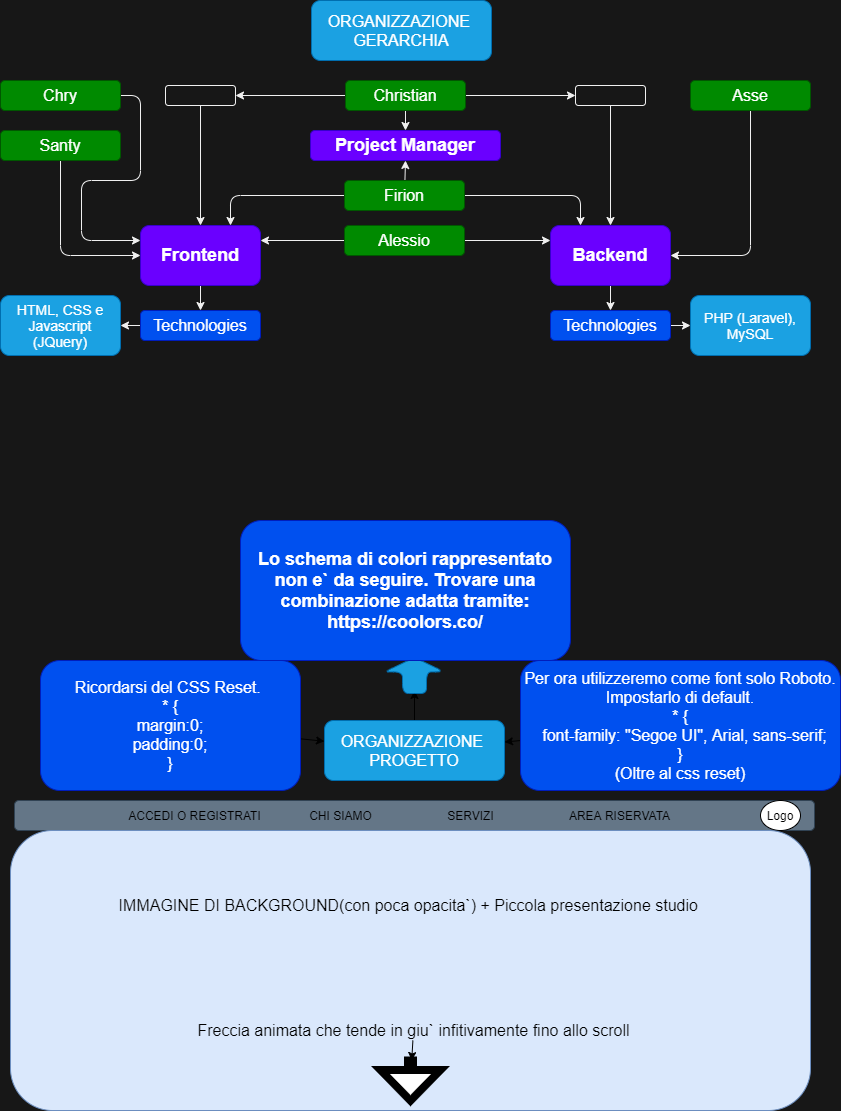

The diagram above was exported from draw.io. Its source (the exported page's mxGraphModel, read from the mxfile embedded in the PNG):
<mxGraphModel dx="2544" dy="2105" grid="1" gridSize="10" guides="1" tooltips="1" connect="1" arrows="1" fold="1" page="1" pageScale="1" pageWidth="827" pageHeight="1169" background="#171717" math="0" shadow="0">
  <root>
    <mxCell id="0" />
    <mxCell id="1" parent="0" />
    <mxCell id="89" value="" style="edgeStyle=none;html=1;fontSize=16;fontColor=#000000;" edge="1" parent="1" source="62">
      <mxGeometry relative="1" as="geometry">
        <mxPoint x="414" y="350" as="targetPoint" />
      </mxGeometry>
    </mxCell>
    <mxCell id="62" value="ORGANIZZAZIONE&amp;nbsp;&lt;br&gt;PROGETTO" style="rounded=1;whiteSpace=wrap;html=1;fontSize=16;labelBorderColor=none;labelBackgroundColor=none;fillColor=#1ba1e2;strokeColor=#006EAF;fontColor=#ffffff;" vertex="1" parent="1">
      <mxGeometry x="324" y="380" width="180" height="60" as="geometry" />
    </mxCell>
    <mxCell id="63" value="&amp;nbsp; &amp;nbsp; &amp;nbsp; &amp;nbsp; &amp;nbsp; &amp;nbsp; &amp;nbsp; &amp;nbsp; &amp;nbsp; &amp;nbsp; &amp;nbsp; &amp;nbsp; &amp;nbsp; &amp;nbsp; &amp;nbsp; &amp;nbsp; &amp;nbsp; &amp;nbsp; &amp;nbsp; &amp;nbsp; &amp;nbsp; &amp;nbsp; &amp;nbsp; &amp;nbsp; &amp;nbsp; &amp;nbsp; &amp;nbsp; &amp;nbsp; &amp;nbsp; &amp;nbsp; &amp;nbsp; &amp;nbsp; &amp;nbsp; &amp;nbsp; &amp;nbsp; &amp;nbsp; &amp;nbsp; &amp;nbsp; &amp;nbsp; &amp;nbsp; &amp;nbsp; &amp;nbsp; &amp;nbsp; &amp;nbsp; &amp;nbsp; &amp;nbsp; &amp;nbsp; &amp;nbsp; &amp;nbsp; &amp;nbsp; &amp;nbsp; &amp;nbsp; &amp;nbsp; &amp;nbsp; &amp;nbsp; &amp;nbsp; &amp;nbsp; &amp;nbsp; &amp;nbsp; &amp;nbsp; &amp;nbsp; &amp;nbsp; &amp;nbsp; &amp;nbsp; &amp;nbsp; &amp;nbsp; &amp;nbsp; &amp;nbsp; &amp;nbsp; &amp;nbsp; &amp;nbsp; &amp;nbsp; &amp;nbsp; &amp;nbsp; &amp;nbsp; &amp;nbsp; &amp;nbsp; &amp;nbsp; &amp;nbsp; &amp;nbsp; &amp;nbsp; &amp;nbsp; &amp;nbsp; &amp;nbsp; &amp;nbsp; &amp;nbsp; &amp;nbsp; &amp;nbsp; &lt;br&gt;&amp;nbsp; &amp;nbsp; &amp;nbsp; &amp;nbsp; &amp;nbsp; &amp;nbsp; &amp;nbsp; &amp;nbsp; &amp;nbsp; &amp;nbsp; &amp;nbsp; &amp;nbsp; &amp;nbsp; &amp;nbsp; &amp;nbsp; &amp;nbsp; &amp;nbsp; &amp;nbsp; &amp;nbsp; &amp;nbsp; &amp;nbsp; &amp;nbsp; &amp;nbsp; &amp;nbsp; &amp;nbsp; &amp;nbsp; &amp;nbsp; &amp;nbsp; &amp;nbsp; &amp;nbsp; &amp;nbsp; &amp;nbsp; &amp;nbsp; &amp;nbsp; &amp;nbsp; &amp;nbsp; &amp;nbsp; &amp;nbsp; &amp;nbsp; &amp;nbsp; &amp;nbsp; &amp;nbsp; &amp;nbsp; &amp;nbsp; &amp;nbsp; &amp;nbsp; &amp;nbsp; &amp;nbsp; &amp;nbsp; &amp;nbsp; &amp;nbsp; &amp;nbsp; &amp;nbsp; &amp;nbsp; &amp;nbsp; &amp;nbsp; &amp;nbsp; &amp;nbsp; &amp;nbsp; &amp;nbsp; &amp;nbsp;&amp;nbsp;&lt;br&gt;&amp;nbsp; &amp;nbsp; &amp;nbsp; &amp;nbsp; &amp;nbsp; &amp;nbsp; &amp;nbsp; &amp;nbsp; &amp;nbsp; &amp;nbsp; &amp;nbsp; &amp;nbsp; &amp;nbsp; &amp;nbsp; &amp;nbsp; &amp;nbsp; &amp;nbsp; &amp;nbsp; &amp;nbsp; &amp;nbsp; &amp;nbsp; &amp;nbsp; &amp;nbsp; &amp;nbsp; &amp;nbsp; &amp;nbsp; &amp;nbsp; &amp;nbsp; &amp;nbsp; &amp;nbsp; &amp;nbsp; &amp;nbsp; &amp;nbsp; &amp;nbsp; &amp;nbsp; &amp;nbsp; &amp;nbsp; &amp;nbsp; &amp;nbsp; &amp;nbsp; &amp;nbsp; &amp;nbsp; &amp;nbsp; &amp;nbsp; &amp;nbsp; &amp;nbsp; &amp;nbsp; &amp;nbsp; &amp;nbsp; &amp;nbsp; &amp;nbsp; &amp;nbsp; &amp;nbsp; &amp;nbsp; &amp;nbsp; &amp;nbsp; &amp;nbsp; &amp;nbsp; &lt;br&gt;&amp;nbsp; &amp;nbsp; &amp;nbsp; &amp;nbsp; &amp;nbsp; &amp;nbsp; &amp;nbsp; &amp;nbsp; &amp;nbsp; &amp;nbsp; &amp;nbsp; &amp;nbsp; &amp;nbsp; &amp;nbsp; &amp;nbsp; &amp;nbsp; &amp;nbsp; &amp;nbsp; &amp;nbsp; &amp;nbsp; &amp;nbsp; &amp;nbsp; &amp;nbsp; &amp;nbsp; &amp;nbsp; &amp;nbsp; &amp;nbsp; &amp;nbsp; &amp;nbsp; &amp;nbsp; &amp;nbsp; &amp;nbsp; &amp;nbsp; &amp;nbsp; &amp;nbsp; &amp;nbsp; &amp;nbsp; &amp;nbsp; &amp;nbsp; &amp;nbsp; &amp;nbsp; &amp;nbsp; &amp;nbsp; &amp;nbsp; &amp;nbsp; &amp;nbsp; &amp;nbsp; &amp;nbsp; &amp;nbsp; &amp;nbsp; &amp;nbsp; &amp;nbsp; &amp;nbsp; &amp;nbsp; &amp;nbsp; &amp;nbsp; &amp;nbsp;&amp;nbsp;&lt;br&gt;&amp;nbsp; &amp;nbsp; &amp;nbsp; &amp;nbsp; &amp;nbsp; &amp;nbsp; &amp;nbsp; &amp;nbsp; &amp;nbsp; &amp;nbsp; &amp;nbsp; &amp;nbsp; &amp;nbsp; &amp;nbsp; &amp;nbsp; &amp;nbsp; &amp;nbsp; &amp;nbsp; &amp;nbsp; &amp;nbsp; &amp;nbsp; &amp;nbsp; &amp;nbsp; &amp;nbsp; &amp;nbsp; &amp;nbsp; &amp;nbsp;&lt;br&gt;&amp;nbsp; &amp;nbsp; &amp;nbsp; &amp;nbsp; &amp;nbsp; &amp;nbsp; &amp;nbsp; &amp;nbsp; &amp;nbsp; &amp;nbsp; &amp;nbsp; &amp;nbsp; &amp;nbsp; &amp;nbsp; &amp;nbsp; &amp;nbsp; &amp;nbsp; &amp;nbsp; &amp;nbsp; &amp;nbsp; &amp;nbsp; &amp;nbsp; &amp;nbsp; &amp;nbsp; &amp;nbsp; &amp;nbsp; &amp;nbsp; &amp;nbsp; &amp;nbsp; &amp;nbsp; &amp;nbsp; &amp;nbsp; &amp;nbsp; &amp;nbsp; &amp;nbsp; &amp;nbsp; &amp;nbsp; &amp;nbsp; &amp;nbsp; &amp;nbsp; &amp;nbsp; &amp;nbsp; &amp;nbsp; &amp;nbsp; &amp;nbsp; &amp;nbsp; &amp;nbsp; &amp;nbsp; &amp;nbsp; &amp;nbsp; &amp;nbsp; &amp;nbsp; &amp;nbsp; &amp;nbsp; &amp;nbsp; &amp;nbsp; &amp;nbsp; &amp;nbsp; &amp;nbsp; &amp;nbsp; &amp;nbsp; &amp;nbsp; &amp;nbsp; &amp;nbsp; &amp;nbsp; &amp;nbsp; &amp;nbsp; &amp;nbsp; &amp;nbsp; &amp;nbsp; &amp;nbsp; &amp;nbsp; &amp;nbsp; &amp;nbsp; &amp;nbsp;" style="rounded=1;whiteSpace=wrap;html=1;fontSize=16;labelBorderColor=none;labelBackgroundColor=none;fillColor=#647687;fontColor=#ffffff;strokeColor=#314354;" vertex="1" parent="1">
      <mxGeometry x="14" y="460" width="800" height="30" as="geometry" />
    </mxCell>
    <mxCell id="66" value="Logo" style="ellipse;whiteSpace=wrap;html=1;" vertex="1" parent="1">
      <mxGeometry x="760" y="460" width="40" height="30" as="geometry" />
    </mxCell>
    <mxCell id="67" value="AREA RISERVATA" style="text;html=1;resizable=0;autosize=1;align=center;verticalAlign=middle;points=[];fillColor=none;strokeColor=none;rounded=0;" vertex="1" parent="1">
      <mxGeometry x="559" y="465" width="120" height="20" as="geometry" />
    </mxCell>
    <mxCell id="68" value="SERVIZI" style="text;html=1;resizable=0;autosize=1;align=center;verticalAlign=middle;points=[];fillColor=none;strokeColor=none;rounded=0;" vertex="1" parent="1">
      <mxGeometry x="440" y="465" width="60" height="20" as="geometry" />
    </mxCell>
    <mxCell id="69" value="CHI SIAMO" style="text;html=1;resizable=0;autosize=1;align=center;verticalAlign=middle;points=[];fillColor=none;strokeColor=none;rounded=0;" vertex="1" parent="1">
      <mxGeometry x="300" y="465" width="80" height="20" as="geometry" />
    </mxCell>
    <mxCell id="72" value="ACCEDI O REGISTRATI" style="text;html=1;resizable=0;autosize=1;align=center;verticalAlign=middle;points=[];fillColor=none;strokeColor=none;rounded=0;" vertex="1" parent="1">
      <mxGeometry x="119" y="465" width="150" height="20" as="geometry" />
    </mxCell>
    <mxCell id="76" value="" style="rounded=1;whiteSpace=wrap;html=1;fontSize=16;labelBorderColor=none;labelBackgroundColor=none;fillColor=#dae8fc;strokeColor=#6c8ebf;" vertex="1" parent="1">
      <mxGeometry x="10" y="490" width="800" height="280" as="geometry" />
    </mxCell>
    <mxCell id="79" value="&lt;p style=&quot;line-height: 1.4&quot;&gt;&lt;font style=&quot;font-size: 16px&quot;&gt;IMMAGINE DI BACKGROUND(con poca opacita`) + Piccola presentazione studio&amp;nbsp;&lt;/font&gt;&lt;/p&gt;" style="text;html=1;resizable=0;autosize=1;align=center;verticalAlign=middle;points=[];fillColor=none;strokeColor=none;rounded=0;fontColor=#000000;perimeterSpacing=13;strokeWidth=8;" vertex="1" parent="1">
      <mxGeometry x="110" y="540" width="600" height="50" as="geometry" />
    </mxCell>
    <mxCell id="87" value="" style="edgeStyle=none;html=1;fontSize=16;fontColor=#000000;" edge="1" parent="1" source="80" target="86">
      <mxGeometry relative="1" as="geometry" />
    </mxCell>
    <mxCell id="80" value="Freccia animata che tende in giu` infitivamente fino allo scroll" style="text;html=1;resizable=0;autosize=1;align=center;verticalAlign=middle;points=[];fillColor=none;strokeColor=none;rounded=0;fontSize=16;fontColor=#000000;" vertex="1" parent="1">
      <mxGeometry x="188" y="680" width="450" height="20" as="geometry" />
    </mxCell>
    <mxCell id="82" value="" style="edgeStyle=none;html=1;fontSize=16;fontColor=#000000;" edge="1" parent="1" source="81" target="62">
      <mxGeometry relative="1" as="geometry" />
    </mxCell>
    <mxCell id="81" value="Per ora utilizzeremo come font solo Roboto. Impostarlo di default.&lt;br&gt;* {&lt;br&gt;&lt;div&gt;&amp;nbsp; font-family: &quot;Segoe UI&quot;, Arial, sans-serif;&lt;/div&gt;}&lt;br&gt;(Oltre al css reset)" style="rounded=1;whiteSpace=wrap;html=1;fontSize=16;labelBorderColor=none;labelBackgroundColor=none;fillColor=#0050ef;strokeColor=#001DBC;fontColor=#ffffff;" vertex="1" parent="1">
      <mxGeometry x="520" y="320" width="320" height="130" as="geometry" />
    </mxCell>
    <mxCell id="84" value="" style="edgeStyle=none;html=1;fontSize=16;fontColor=#000000;" edge="1" parent="1" source="83" target="62">
      <mxGeometry relative="1" as="geometry" />
    </mxCell>
    <mxCell id="83" value="Ricordarsi del CSS Reset.&amp;nbsp;&lt;br&gt;* {&lt;br&gt;margin:0;&lt;br&gt;padding:0;&lt;br&gt;}" style="rounded=1;whiteSpace=wrap;html=1;fontSize=16;labelBorderColor=none;labelBackgroundColor=none;fillColor=#0050ef;strokeColor=#001DBC;fontColor=#ffffff;" vertex="1" parent="1">
      <mxGeometry x="40" y="320" width="260" height="130" as="geometry" />
    </mxCell>
    <mxCell id="86" value="" style="shape=singleArrow;whiteSpace=wrap;html=1;arrowWidth=0.079998779296875;arrowSize=0.7625003814697265;fontSize=16;fontColor=#000000;strokeWidth=8;gradientColor=none;rotation=90;" vertex="1" parent="1">
      <mxGeometry x="390" y="710" width="40" height="60" as="geometry" />
    </mxCell>
    <mxCell id="88" value="" style="shape=singleArrow;whiteSpace=wrap;html=1;arrowWidth=0.4;arrowSize=0.4;fontSize=16;fillColor=#1ba1e2;strokeColor=#006EAF;fontColor=#ffffff;rounded=1;labelBorderColor=none;labelBackgroundColor=none;rotation=-90;" vertex="1" parent="1">
      <mxGeometry x="396" y="305" width="36" height="60" as="geometry" />
    </mxCell>
    <mxCell id="90" value="Lo schema di colori rappresentato non e` da seguire. Trovare una combinazione adatta tramite: https://coolors.co/" style="rounded=1;whiteSpace=wrap;html=1;fontStyle=1;fontSize=18;labelBorderColor=none;labelBackgroundColor=none;fillColor=#0050ef;strokeColor=#001DBC;fontColor=#ffffff;" vertex="1" parent="1">
      <mxGeometry x="240" y="180" width="330" height="140" as="geometry" />
    </mxCell>
    <mxCell id="186" style="edgeStyle=none;html=1;entryX=0.5;entryY=0;entryDx=0;entryDy=0;fontSize=16;labelBorderColor=none;labelBackgroundColor=none;fillColor=none;fontColor=#F0F0F0;strokeColor=#F0F0F0;" edge="1" source="187" target="196" parent="1">
      <mxGeometry relative="1" as="geometry" />
    </mxCell>
    <mxCell id="187" value="Backend" style="rounded=1;whiteSpace=wrap;html=1;fontStyle=1;fontSize=18;labelBorderColor=none;labelBackgroundColor=none;fillColor=#6a00ff;strokeColor=#3700CC;fontColor=#ffffff;" vertex="1" parent="1">
      <mxGeometry x="550" y="-115" width="120" height="60" as="geometry" />
    </mxCell>
    <mxCell id="188" style="edgeStyle=none;html=1;exitX=0.5;exitY=1;exitDx=0;exitDy=0;fontSize=18;exitPerimeter=0;entryX=0.5;entryY=1;entryDx=0;entryDy=0;labelBorderColor=none;labelBackgroundColor=none;fillColor=none;fontColor=#F0F0F0;strokeColor=#F0F0F0;" edge="1" source="190" target="190" parent="1">
      <mxGeometry relative="1" as="geometry">
        <mxPoint x="208" y="-100" as="targetPoint" />
      </mxGeometry>
    </mxCell>
    <mxCell id="189" style="edgeStyle=none;html=1;fontSize=16;labelBorderColor=none;labelBackgroundColor=none;fillColor=none;fontColor=#F0F0F0;strokeColor=#F0F0F0;" edge="1" source="190" target="194" parent="1">
      <mxGeometry relative="1" as="geometry" />
    </mxCell>
    <mxCell id="190" value="Frontend" style="rounded=1;whiteSpace=wrap;html=1;fontStyle=1;fontSize=18;labelBorderColor=none;labelBackgroundColor=none;fillColor=#6a00ff;strokeColor=#3700CC;fontColor=#ffffff;" vertex="1" parent="1">
      <mxGeometry x="140" y="-115" width="120" height="60" as="geometry" />
    </mxCell>
    <mxCell id="191" value="HTML, CSS e Javascript (JQuery)" style="rounded=1;whiteSpace=wrap;html=1;fontSize=14;labelBorderColor=none;labelBackgroundColor=none;fillColor=#1ba1e2;strokeColor=#006EAF;fontColor=#ffffff;" vertex="1" parent="1">
      <mxGeometry y="-45" width="120" height="60" as="geometry" />
    </mxCell>
    <mxCell id="192" value="PHP (Laravel),&lt;br&gt;MySQL" style="rounded=1;whiteSpace=wrap;html=1;fontSize=14;labelBorderColor=none;labelBackgroundColor=none;fillColor=#1ba1e2;strokeColor=#006EAF;fontColor=#ffffff;" vertex="1" parent="1">
      <mxGeometry x="690" y="-45" width="120" height="60" as="geometry" />
    </mxCell>
    <mxCell id="193" style="edgeStyle=none;html=1;fontSize=16;labelBorderColor=none;labelBackgroundColor=none;fillColor=none;fontColor=#F0F0F0;strokeColor=#F0F0F0;" edge="1" source="194" target="191" parent="1">
      <mxGeometry relative="1" as="geometry" />
    </mxCell>
    <mxCell id="194" value="Technologies" style="rounded=1;whiteSpace=wrap;html=1;fontSize=16;labelBorderColor=none;labelBackgroundColor=none;fillColor=#0050ef;strokeColor=#001DBC;fontColor=#ffffff;" vertex="1" parent="1">
      <mxGeometry x="140" y="-30" width="120" height="30" as="geometry" />
    </mxCell>
    <mxCell id="195" style="edgeStyle=none;html=1;fontSize=16;labelBorderColor=none;labelBackgroundColor=none;fillColor=none;fontColor=#F0F0F0;strokeColor=#F0F0F0;" edge="1" source="196" target="192" parent="1">
      <mxGeometry relative="1" as="geometry" />
    </mxCell>
    <mxCell id="196" value="Technologies" style="rounded=1;whiteSpace=wrap;html=1;fontSize=16;labelBorderColor=none;labelBackgroundColor=none;fillColor=#0050ef;strokeColor=#001DBC;fontColor=#ffffff;" vertex="1" parent="1">
      <mxGeometry x="550" y="-30" width="120" height="30" as="geometry" />
    </mxCell>
    <mxCell id="197" style="edgeStyle=none;html=1;entryX=0.5;entryY=0;entryDx=0;entryDy=0;fontSize=14;labelBorderColor=none;labelBackgroundColor=none;fillColor=none;fontColor=#F0F0F0;strokeColor=#F0F0F0;" edge="1" source="200" target="212" parent="1">
      <mxGeometry relative="1" as="geometry" />
    </mxCell>
    <mxCell id="198" style="edgeStyle=none;html=1;entryX=1;entryY=0.5;entryDx=0;entryDy=0;labelBackgroundColor=none;labelBorderColor=none;fontSize=14;fillColor=none;fontColor=#F0F0F0;strokeColor=#F0F0F0;" edge="1" source="200" target="214" parent="1">
      <mxGeometry relative="1" as="geometry" />
    </mxCell>
    <mxCell id="199" style="edgeStyle=none;html=1;entryX=0;entryY=0.5;entryDx=0;entryDy=0;labelBackgroundColor=none;labelBorderColor=none;fontSize=14;fillColor=none;fontColor=#F0F0F0;strokeColor=#F0F0F0;" edge="1" source="200" target="216" parent="1">
      <mxGeometry relative="1" as="geometry" />
    </mxCell>
    <mxCell id="200" value="Christian" style="rounded=1;whiteSpace=wrap;html=1;fontSize=16;labelBorderColor=none;labelBackgroundColor=none;fillColor=#008a00;strokeColor=#005700;fontColor=#ffffff;" vertex="1" parent="1">
      <mxGeometry x="345" y="-260" width="120" height="30" as="geometry" />
    </mxCell>
    <mxCell id="201" style="edgeStyle=none;html=1;entryX=1;entryY=0.25;entryDx=0;entryDy=0;fontSize=14;labelBorderColor=none;labelBackgroundColor=none;fillColor=none;fontColor=#F0F0F0;strokeColor=#F0F0F0;" edge="1" source="203" target="190" parent="1">
      <mxGeometry relative="1" as="geometry" />
    </mxCell>
    <mxCell id="202" style="edgeStyle=none;html=1;entryX=0;entryY=0.25;entryDx=0;entryDy=0;fontSize=14;labelBorderColor=none;labelBackgroundColor=none;fillColor=none;fontColor=#F0F0F0;strokeColor=#F0F0F0;" edge="1" source="203" target="187" parent="1">
      <mxGeometry relative="1" as="geometry" />
    </mxCell>
    <mxCell id="203" value="Alessio" style="rounded=1;whiteSpace=wrap;html=1;fontSize=16;labelBorderColor=none;labelBackgroundColor=none;fillColor=#008a00;strokeColor=#005700;fontColor=#ffffff;" vertex="1" parent="1">
      <mxGeometry x="344" y="-115" width="120" height="30" as="geometry" />
    </mxCell>
    <mxCell id="204" style="edgeStyle=none;html=1;entryX=1;entryY=0.5;entryDx=0;entryDy=0;strokeColor=#F0F0F0;" edge="1" source="205" target="187" parent="1">
      <mxGeometry relative="1" as="geometry">
        <Array as="points">
          <mxPoint x="750" y="-85" />
        </Array>
      </mxGeometry>
    </mxCell>
    <mxCell id="205" value="Asse" style="rounded=1;whiteSpace=wrap;html=1;fontSize=16;labelBorderColor=none;labelBackgroundColor=none;fillColor=#008a00;strokeColor=#005700;fontColor=#ffffff;" vertex="1" parent="1">
      <mxGeometry x="690" y="-260" width="120" height="30" as="geometry" />
    </mxCell>
    <mxCell id="206" style="edgeStyle=none;html=1;entryX=0.75;entryY=0;entryDx=0;entryDy=0;fontSize=14;labelBorderColor=none;labelBackgroundColor=none;fillColor=none;fontColor=#F0F0F0;strokeColor=#F0F0F0;" edge="1" source="209" target="190" parent="1">
      <mxGeometry relative="1" as="geometry">
        <Array as="points">
          <mxPoint x="230" y="-145" />
        </Array>
      </mxGeometry>
    </mxCell>
    <mxCell id="207" style="edgeStyle=none;html=1;entryX=0.25;entryY=0;entryDx=0;entryDy=0;fontSize=14;labelBorderColor=none;labelBackgroundColor=none;fillColor=none;fontColor=#F0F0F0;strokeColor=#F0F0F0;" edge="1" source="209" target="187" parent="1">
      <mxGeometry relative="1" as="geometry">
        <Array as="points">
          <mxPoint x="580" y="-145" />
        </Array>
      </mxGeometry>
    </mxCell>
    <mxCell id="208" style="edgeStyle=none;html=1;entryX=0.5;entryY=1;entryDx=0;entryDy=0;fontSize=14;labelBorderColor=none;labelBackgroundColor=none;fillColor=none;fontColor=#F0F0F0;strokeColor=#F0F0F0;" edge="1" source="209" target="212" parent="1">
      <mxGeometry relative="1" as="geometry" />
    </mxCell>
    <mxCell id="209" value="Firion" style="rounded=1;whiteSpace=wrap;html=1;fontSize=16;labelBorderColor=none;labelBackgroundColor=none;fillColor=#008a00;strokeColor=#005700;fontColor=#ffffff;" vertex="1" parent="1">
      <mxGeometry x="344" y="-160" width="120" height="30" as="geometry" />
    </mxCell>
    <mxCell id="210" style="edgeStyle=none;html=1;entryX=0;entryY=0.5;entryDx=0;entryDy=0;strokeColor=#F0F0F0;" edge="1" source="211" target="190" parent="1">
      <mxGeometry relative="1" as="geometry">
        <Array as="points">
          <mxPoint x="60" y="-85" />
        </Array>
      </mxGeometry>
    </mxCell>
    <mxCell id="211" value="Santy" style="rounded=1;whiteSpace=wrap;html=1;fontSize=16;labelBorderColor=none;labelBackgroundColor=none;fillColor=#008a00;strokeColor=#005700;fontColor=#ffffff;" vertex="1" parent="1">
      <mxGeometry y="-210" width="120" height="30" as="geometry" />
    </mxCell>
    <mxCell id="212" value="Project Manager" style="rounded=1;whiteSpace=wrap;html=1;fontStyle=1;fontSize=18;labelBorderColor=none;labelBackgroundColor=none;fillColor=#6a00ff;strokeColor=#3700CC;fontColor=#ffffff;" vertex="1" parent="1">
      <mxGeometry x="310" y="-210" width="190" height="30" as="geometry" />
    </mxCell>
    <mxCell id="213" style="edgeStyle=none;html=1;entryX=0.5;entryY=0;entryDx=0;entryDy=0;labelBackgroundColor=none;labelBorderColor=none;fontSize=14;fillColor=none;fontColor=#F0F0F0;strokeColor=#F0F0F0;" edge="1" source="214" target="190" parent="1">
      <mxGeometry relative="1" as="geometry" />
    </mxCell>
    <mxCell id="214" value="" style="rounded=1;whiteSpace=wrap;html=1;fontSize=14;labelBorderColor=none;labelBackgroundColor=none;fillColor=none;fontStyle=0;strokeColor=#F0F0F0;fontColor=#F0F0F0;" vertex="1" parent="1">
      <mxGeometry x="165" y="-255" width="70" height="20" as="geometry" />
    </mxCell>
    <mxCell id="215" style="edgeStyle=none;html=1;entryX=0.5;entryY=0;entryDx=0;entryDy=0;labelBackgroundColor=none;labelBorderColor=none;fontSize=14;fillColor=none;fontColor=#F0F0F0;strokeColor=#F0F0F0;" edge="1" source="216" target="187" parent="1">
      <mxGeometry relative="1" as="geometry" />
    </mxCell>
    <mxCell id="216" value="" style="rounded=1;whiteSpace=wrap;html=1;fontSize=14;labelBorderColor=none;labelBackgroundColor=none;fillColor=none;fontStyle=0;strokeColor=#F0F0F0;fontColor=#F0F0F0;" vertex="1" parent="1">
      <mxGeometry x="575" y="-255" width="70" height="20" as="geometry" />
    </mxCell>
    <mxCell id="217" style="edgeStyle=none;html=1;exitX=1;exitY=0.5;exitDx=0;exitDy=0;entryX=0;entryY=0.25;entryDx=0;entryDy=0;strokeColor=#F0F0F0;" edge="1" source="218" target="190" parent="1">
      <mxGeometry relative="1" as="geometry">
        <Array as="points">
          <mxPoint x="140" y="-245" />
          <mxPoint x="140" y="-160" />
          <mxPoint x="81" y="-160" />
          <mxPoint x="81" y="-100" />
        </Array>
      </mxGeometry>
    </mxCell>
    <mxCell id="218" value="Chry" style="rounded=1;whiteSpace=wrap;html=1;fontSize=16;labelBorderColor=none;labelBackgroundColor=none;fillColor=#008a00;strokeColor=#005700;fontColor=#ffffff;" vertex="1" parent="1">
      <mxGeometry y="-260" width="120" height="30" as="geometry" />
    </mxCell>
    <mxCell id="219" value="ORGANIZZAZIONE&amp;nbsp;&lt;br&gt;GERARCHIA" style="rounded=1;whiteSpace=wrap;html=1;fontSize=16;labelBorderColor=none;labelBackgroundColor=none;fillColor=#1ba1e2;strokeColor=#006EAF;fontColor=#ffffff;" vertex="1" parent="1">
      <mxGeometry x="311" y="-340" width="180" height="60" as="geometry" />
    </mxCell>
  </root>
</mxGraphModel>